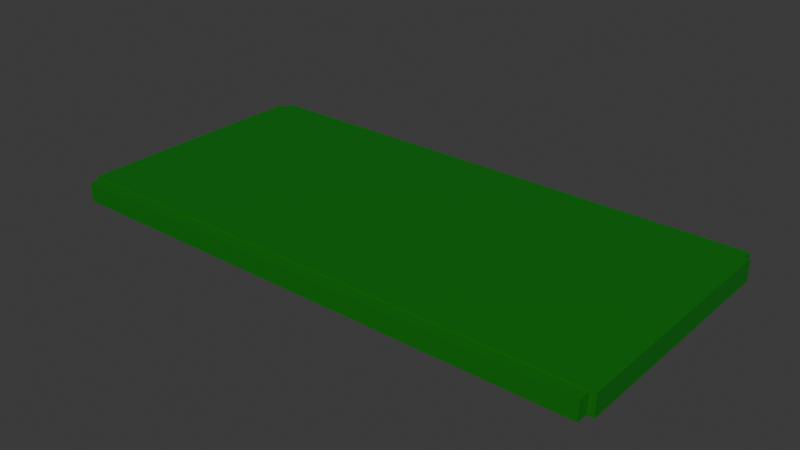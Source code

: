 # Source: blend.blend  (saved by Blender 5.0.119; exported with 4.5.12 LTS)
import bpy
from mathutils import Matrix  # noqa: F401  (used for matrix-valued properties, if any)

bpy.ops.wm.read_factory_settings(use_empty=True)
scene = bpy.context.scene
scene.name = 'Scene'

# ---- materials (node trees are filled in below, after node groups)
mat_material = bpy.data.materials.new('Material')
mat_material_001 = bpy.data.materials.new('Material.001')
mat_material_002 = bpy.data.materials.new('Material.002')

# ---- material node trees
mat_material.use_nodes = True; mat_material.node_tree.nodes.clear()
_N = mat_material.node_tree.nodes; _L = mat_material.node_tree.links
n0 = _N.new('ShaderNodeBsdfPrincipled'); n0.name = 'Principled BSDF'; n0.location = (-200, 100)
n0.inputs[0].default_value = (0.3201, 0.2746, 0.02462, 1.0)
n1 = _N.new('ShaderNodeOutputMaterial'); n1.name = 'Material Output'; n1.location = (200, 100)
_L.new(n0.outputs[0], n1.inputs[0])
n1.is_active_output = True
mat_material_001.use_nodes = True; mat_material_001.node_tree.nodes.clear()
_N = mat_material_001.node_tree.nodes; _L = mat_material_001.node_tree.links
n0 = _N.new('ShaderNodeBsdfPrincipled'); n0.name = 'Principled BSDF'; n0.location = (-200, 100)
n0.inputs[0].default_value = (0.004968, 0.1701, 0.003486, 1.0)
n1 = _N.new('ShaderNodeOutputMaterial'); n1.name = 'Material Output'; n1.location = (200, 100)
_L.new(n0.outputs[0], n1.inputs[0])
n1.is_active_output = True
mat_material_002.use_nodes = True; mat_material_002.node_tree.nodes.clear()
_N = mat_material_002.node_tree.nodes; _L = mat_material_002.node_tree.links
n0 = _N.new('ShaderNodeBsdfPrincipled'); n0.name = 'Principled BSDF'; n0.location = (-200, 100)
n0.inputs[0].default_value = (0.004968, 0.1701, 0.003486, 1.0)
n1 = _N.new('ShaderNodeOutputMaterial'); n1.name = 'Material Output'; n1.location = (200, 100)
_L.new(n0.outputs[0], n1.inputs[0])
n1.is_active_output = True

# ---- world
world_world = bpy.data.worlds.new('World'); scene.world = world_world
world_world.use_nodes = True; world_world.node_tree.nodes.clear()
_N = world_world.node_tree.nodes; _L = world_world.node_tree.links
n0 = _N.new('ShaderNodeOutputWorld'); n0.name = 'World Output'; n0.location = (200, 100)
n1 = _N.new('ShaderNodeBackground'); n1.name = 'Background'; n1.location = (-200, 100)
n1.inputs[0].default_value = (0.05088, 0.05088, 0.05088, 1.0)
_L.new(n1.outputs[0], n0.inputs[0])
n0.is_active_output = True
world_world.color = (0.05088, 0.05088, 0.05088)
world_world.sun_shadow_jitter_overblur = 0.0

# ---- meshes
me_cube_002 = bpy.data.meshes.new('Cube.002')
me_cube_002.from_pydata([(-0.01, -0.01, -0.01), (-0.01, -0.01, 0.01), (-0.01, 0.01, -0.01), (-0.01, 0.01, 0.01), (0.01, -0.01, -0.01), (0.01, -0.01, 0.01), (0.01, 0.01, -0.01), (0.01, 0.01, 0.01)], [], [(0, 1, 3, 2), (2, 3, 7, 6), (6, 7, 5, 4), (4, 5, 1, 0), (2, 6, 4, 0), (7, 3, 1, 5)])
_uv = me_cube_002.uv_layers.new(name='UVMap')
_uv.uv.foreach_set('vector', [0.375, 0.0, 0.625, 0.0, 0.625, 0.25, 0.375, 0.25, 0.375, 0.25, 0.625, 0.25, 0.625, 0.5, 0.375, 0.5, 0.375, 0.5, 0.625, 0.5, 0.625, 0.75, 0.375, 0.75, 0.375, 0.75, 0.625, 0.75, 0.625, 1.0, 0.375, 1.0, 0.125, 0.5, 0.375, 0.5, 0.375, 0.75, 0.125, 0.75, 0.625, 0.5, 0.875, 0.5, 0.875, 0.75, 0.625, 0.75])
me_cube_002.materials.append(mat_material)
me_cube_002.update()
me_cube_001 = bpy.data.meshes.new('Cube.001')
me_cube_001.from_pydata([(-0.01, -0.01, -0.01), (-0.01, -0.01, 0.01), (-0.01, 0.01, -0.01), (-0.01, 0.01, 0.01), (0.01, -0.01, -0.01), (0.01, -0.01, 0.01), (0.01, 0.01, -0.01), (0.01, 0.01, 0.01), (-0.01, 0.00907, 0.01), (-0.01, -0.00907, 0.01), (-0.01, -0.00907, -0.01), (-0.01, 0.00907, -0.01), (0.01, -0.00907, 0.01), (0.01, 0.00907, 0.01), (0.01, 0.00907, -0.01), (0.01, -0.00907, -0.01)], [], [(3, 2, 11, 8), (0, 1, 9, 10), (2, 3, 7, 6), (5, 4, 15, 12), (6, 7, 13, 14), (4, 5, 1, 0), (4, 0, 10, 15), (2, 6, 14, 11), (9, 1, 5, 12), (13, 7, 3, 8), (14, 13, 8, 11), (9, 12, 15, 10)])
_uv = me_cube_001.uv_layers.new(name='UVMap')
_uv.uv.foreach_set('vector', [0.625, 0.25, 0.375, 0.25, 0.375, 0.2384, 0.625, 0.2384, 0.375, 0.0, 0.625, 0.0, 0.625, 0.01162, 0.375, 0.01162, 0.375, 0.25, 0.625, 0.25, 0.625, 0.5, 0.375, 0.5, 0.625, 0.75, 0.375, 0.75, 0.375, 0.7384, 0.625, 0.7384, 0.375, 0.5, 0.625, 0.5, 0.625, 0.5116, 0.375, 0.5116, 0.375, 0.75, 0.625, 0.75, 0.625, 1.0, 0.375, 1.0, 0.375, 0.75, 0.125, 0.75, 0.125, 0.7384, 0.375, 0.7384, 0.125, 0.5, 0.375, 0.5, 0.375, 0.5116, 0.125, 0.5116, 0.875, 0.7384, 0.875, 0.75, 0.625, 0.75, 0.625, 0.7384, 0.625, 0.5116, 0.625, 0.5, 0.875, 0.5, 0.875, 0.5116, 0.3893, 0.4974, 0.6107, 0.4974, 0.6107, 0.2526, 0.3893, 0.2526, 0.6107, 0.9974, 0.6107, 0.7526, 0.3893, 0.7526, 0.3893, 0.9974])
me_cube_001.materials.append(mat_material_001)
me_cube_001.update()
me_cube_003 = bpy.data.meshes.new('Cube.003')
me_cube_003.from_pydata([(-0.01, -0.01, -0.01), (-0.01, -0.01, 0.01), (-0.01, 0.01, -0.01), (-0.01, 0.01, 0.01), (0.01, -0.01, -0.01), (0.01, -0.01, 0.01), (0.01, 0.01, -0.01), (0.01, 0.01, 0.01)], [], [(0, 1, 3, 2), (2, 3, 7, 6), (6, 7, 5, 4), (4, 5, 1, 0), (2, 6, 4, 0), (7, 3, 1, 5)])
_uv = me_cube_003.uv_layers.new(name='UVMap')
_uv.uv.foreach_set('vector', [0.375, 0.0, 0.625, 0.0, 0.625, 0.25, 0.375, 0.25, 0.375, 0.25, 0.625, 0.25, 0.625, 0.5, 0.375, 0.5, 0.375, 0.5, 0.625, 0.5, 0.625, 0.75, 0.375, 0.75, 0.375, 0.75, 0.625, 0.75, 0.625, 1.0, 0.375, 1.0, 0.125, 0.5, 0.375, 0.5, 0.375, 0.75, 0.125, 0.75, 0.625, 0.5, 0.875, 0.5, 0.875, 0.75, 0.625, 0.75])
me_cube_003.materials.append(mat_material_002)
me_cube_003.update()

# ---- objects
ob_cube = bpy.data.objects.new('Cube', me_cube_002)
ob_cube_001 = bpy.data.objects.new('Cube.001', me_cube_001)
ob_cube_002 = bpy.data.objects.new('Cube.002', me_cube_003)

# ---- transforms, parenting, visibility, modifiers, constraints
ob_cube.location = (0.0, 0.0, 0.0)
ob_cube.scale = (88.0, 44.0, 3.0)
ob_cube_001.location = (0.0, 0.0, 0.0)
ob_cube_001.scale = (88.1, 44.1, 3.1)
ob_cube_002.location = (0.0, 0.0, 0.0)
ob_cube_002.scale = (90.0, 40.0, 3.5)

# ---- collection membership
scene.collection.objects.link(ob_cube)
scene.collection.objects.link(ob_cube_001)
scene.collection.objects.link(ob_cube_002)

# ---- scene / render settings (as saved in the file)
scene.frame_start = 1; scene.frame_end = 250; scene.frame_set(1)
scene.render.engine = 'BLENDER_EEVEE_NEXT'
scene.render.bake_bias = 0.0
scene.render.bake_samples = 0
scene.cycles.sampling_pattern = 'TABULATED_SOBOL'
scene.eevee.use_volume_custom_range = False
bpy.context.view_layer.update()

# ---- added for rendering (the .blend has no active camera and no usable light): camera, sun
cam_auto = bpy.data.cameras.new('AutoCamera')
cam_auto.lens = 50.0
cam_auto.sensor_width = 36.0
cam_auto.clip_end = 1000.0
ob_auto_camera = bpy.data.objects.new('AutoCamera', cam_auto)
scene.collection.objects.link(ob_auto_camera)
ob_auto_camera.location = (1.85572, -2.22687, 1.48458)
ob_auto_camera.rotation_euler = (1.09748, -7.21219e-08, 0.694738)
scene.camera = ob_auto_camera
light_auto_sun = bpy.data.lights.new('AutoSun', 'SUN')
light_auto_sun.energy = 3.0
light_auto_sun.angle = 0.0523599
ob_auto_sun = bpy.data.objects.new('AutoSun', light_auto_sun)
scene.collection.objects.link(ob_auto_sun)
ob_auto_sun.rotation_euler = (0.872665, 0.174533, 0.523599)
bpy.context.view_layer.update()
